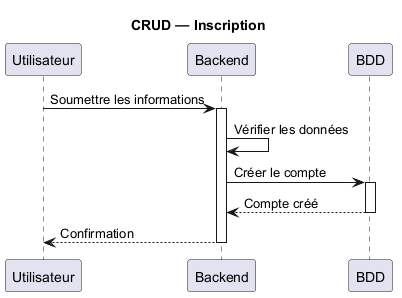

The diagram above was rendered by PlantUML. Its source (embedded in the PNG):
@startuml
title CRUD — Inscription

participant Utilisateur
participant Backend
participant BDD

Utilisateur -> Backend: Soumettre les informations
activate Backend

Backend -> Backend: Vérifier les données

Backend -> BDD: Créer le compte
activate BDD

BDD --> Backend: Compte créé
deactivate BDD

Backend --> Utilisateur: Confirmation
deactivate Backend

@enduml